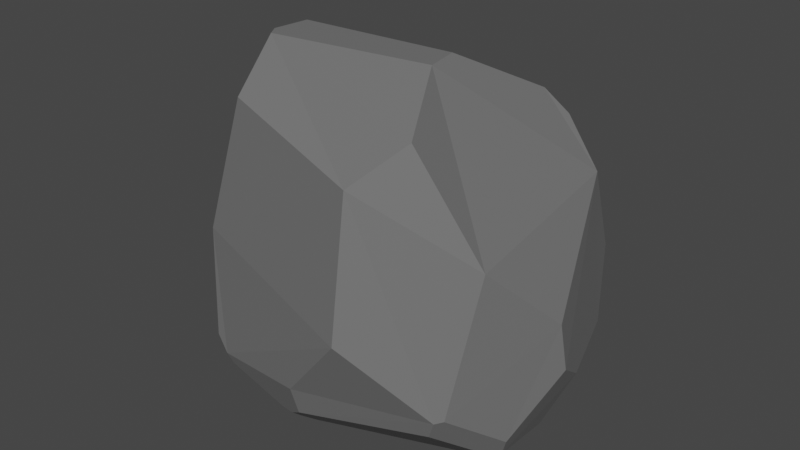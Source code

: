# Source: rock1.blend  (saved by Blender 3.4.6; exported with 4.5.12 LTS)
import bpy
from mathutils import Matrix  # noqa: F401  (used for matrix-valued properties, if any)

bpy.ops.wm.read_factory_settings(use_empty=True)
scene = bpy.context.scene
scene.name = 'Scene'

# ---- materials (node trees are filled in below, after node groups)
mat_material_003 = bpy.data.materials.new('Material.003')
mat_material_003.use_transparent_shadow = False

# ---- material node trees
mat_material_003.use_nodes = True; mat_material_003.node_tree.nodes.clear()
_N = mat_material_003.node_tree.nodes; _L = mat_material_003.node_tree.links
n0 = _N.new('ShaderNodeBsdfPrincipled'); n0.name = 'Principled BSDF'; n0.location = (10, 300)
n0.distribution = 'GGX'
n0.subsurface_method = 'RANDOM_WALK_SKIN'
n0.inputs[0].default_value = (0.1651, 0.1651, 0.1651, 1.0)
n0.inputs[3].default_value = 1.45
n0.inputs[27].default_value = (0.0, 0.0, 0.0, 1.0)
n0.inputs[28].default_value = 1.0
n1 = _N.new('ShaderNodeOutputMaterial'); n1.name = 'Material Output'; n1.location = (300, 300)
_L.new(n0.outputs[0], n1.inputs[0])
n1.is_active_output = True

# ---- world
world_world = bpy.data.worlds.new('World'); scene.world = world_world
world_world.use_nodes = True; world_world.node_tree.nodes.clear()
_N = world_world.node_tree.nodes; _L = world_world.node_tree.links
n0 = _N.new('ShaderNodeOutputWorld'); n0.name = 'World Output'; n0.location = (300, 300)
n1 = _N.new('ShaderNodeBackground'); n1.name = 'Background'; n1.location = (10, 300)
n1.inputs[0].default_value = (0.05088, 0.05088, 0.05088, 1.0)
_L.new(n1.outputs[0], n0.inputs[0])
n0.is_active_output = True
world_world.color = (0.05088, 0.05088, 0.05088)
world_world.use_sun_shadow = False
world_world.sun_shadow_jitter_overblur = 0.0

# ---- meshes
me_sphere = bpy.data.meshes.new('Sphere')
me_sphere.from_pydata([(0.602, 0.5156, 0.4095), (0.5545, -0.5403, 0.5041), (0.3819, -0.7379, 0.4136), (-0.4095, -0.5367, 0.4793), (-0.8614, 0.07863, 0.4147), (-0.9563, 0.05269, 0.2701), (-0.8927, 0.1606, -0.197), (-0.9183, 0.3295, -0.1064), (-0.4934, 0.7668, 0.1528), (-0.6719, 0.717, -0.1683), (0.5363, 0.8285, 0.07776), (0.2869, 0.9168, -0.03123), (0.7601, 0.5317, 0.2854), (0.7489, 0.6946, 0.06182), (0.8175, 0.5598, -0.1098), (0.8128, -0.3917, 0.2294), (0.9659, -0.03321, 0.05345), (0.9375, 0.1789, -0.1348), (0.978, 0.01151, -0.07226), (0.3791, -0.829, 0.07281), (0.7207, -0.5175, -0.1217), (0.8442, -0.2254, -0.2327), (0.6872, -0.5479, -0.1273), (-0.4726, -0.6606, -0.1663), (0.05394, -0.7619, -0.1222), (-0.5543, 0.7364, -0.26), (0.1606, 0.8833, -0.2128), (0.5736, 0.5743, -0.3134), (0.8165, 0.08814, -0.282), (0.807, -0.2, -0.2834), (0.3005, 0.471, -0.3589), (0.5407, 0.5899, -0.3184), (-0.7428, 0.2035, -0.3053), (-0.4484, 0.4694, -0.3594), (-0.5511, 0.534, -0.3337), (-0.7347, 0.1929, -0.3075), (0.5147, 0.436, 0.4731), (-0.4419, -0.649, -0.1918), (-0.493, -0.3484, -0.2698), (-0.09764, -0.6736, -0.2286), (0.7767, -0.2264, -0.2893), (0.6462, -0.5263, -0.1776), (0.04793, -0.7099, -0.2029), (-0.02261, -0.685, -0.2269), (-0.01911, -0.6316, -0.2504), (0.2984, 0.3042, -0.3624), (-0.4484, 0.459, -0.3599), (-0.6377, 0.1873, -0.3296), (-0.4582, -0.3029, -0.287), (0.01591, -0.5681, -0.2727), (0.6158, -0.2244, -0.3193), (-0.5136, -0.2237, 0.5748), (-0.5491, -0.1663, 0.5755), (0.3967, -0.221, 0.5996), (-0.5007, -0.005948, 0.5815), (0.3778, -0.06229, 0.6036), (-0.6848, 0.2662, 0.4608), (-0.5457, 0.5124, 0.3787), (-0.554, 0.198, 0.5271), (-0.3685, 0.4129, 0.4719), (-0.5778, -0.5951, 0.144), (-0.886, -0.2225, -0.06736), (-0.9096, -0.1908, 0.07367), (-0.5407, -0.6459, -0.1288)], [], [(53, 51, 3, 2, 1), (12, 13, 10, 0), (17, 14, 13, 12, 16, 18), (18, 16, 15, 20, 21), (19, 22, 20, 15, 1, 2), (11, 26, 25, 9, 8), (41, 40, 29, 21, 20, 22), (21, 29, 28, 17, 18), (14, 27, 31, 26, 11, 10, 13), (17, 28, 27, 14), (30, 33, 34, 25, 26, 31), (9, 25, 34, 32, 6, 7), (56, 58, 59, 57), (55, 54, 52, 51, 53), (41, 22, 19, 24, 42), (43, 39, 44), (49, 48, 47, 46, 45, 50), (42, 24, 23, 37, 39, 43), (49, 50, 40, 41, 42, 43, 44), (38, 48, 49, 44, 39, 37), (35, 47, 48, 38), (32, 34, 33, 46, 47, 35), (33, 30, 45, 46), (27, 28, 29, 40, 50, 45, 30, 31), (1, 15, 16, 12, 0, 36, 55, 53), (62, 60, 3, 51, 52, 4, 5), (36, 59, 58, 54, 55), (36, 0, 10, 11, 8, 57, 59), (5, 4, 56, 57, 8, 9, 7), (52, 54, 58, 56, 4), (61, 63, 60, 62), (7, 6, 61, 62, 5), (6, 32, 35, 38, 37, 23, 63, 61), (3, 60, 63, 23, 24, 19, 2)])
_uv = me_sphere.uv_layers.new(name='UVMap')
_uv.uv.foreach_set('vector', [0.3565, 0.7181, 0.1106, 0.7157, 0.1578, 0.6487, 0.3219, 0.6075, 0.3622, 0.647, 0.5993, 0.5673, 0.6142, 0.4914, 0.656, 0.4976, 0.6248, 0.6302, 0.521, 0.4263, 0.5895, 0.4338, 0.6142, 0.4914, 0.5993, 0.5673, 0.4887, 0.4889, 0.492, 0.4472, 0.492, 0.4472, 0.4887, 0.4889, 0.4155, 0.5472, 0.3837, 0.4239, 0.4359, 0.3859, 0.3135, 0.4939, 0.3759, 0.4216, 0.3837, 0.4239, 0.4155, 0.5472, 0.3622, 0.647, 0.3219, 0.6075, 0.7042, 0.4613, 0.7236, 0.3917, 0.8527, 0.3703, 0.8754, 0.4083, 0.8448, 0.5247, 0.3715, 0.403, 0.4303, 0.3642, 0.4384, 0.3666, 0.4359, 0.3859, 0.3837, 0.4239, 0.3759, 0.4216, 0.4359, 0.3859, 0.4384, 0.3666, 0.5024, 0.3671, 0.521, 0.4263, 0.492, 0.4472, 0.5895, 0.4338, 0.6241, 0.3497, 0.6307, 0.3472, 0.7236, 0.3917, 0.7042, 0.4613, 0.656, 0.4976, 0.6142, 0.4914, 0.521, 0.4263, 0.5024, 0.3671, 0.6241, 0.3497, 0.5895, 0.4338, 0.6519, 0.3288, 0.7831, 0.3288, 0.8134, 0.3389, 0.8527, 0.3703, 0.7236, 0.3917, 0.6307, 0.3472, 0.8754, 0.4083, 0.8527, 0.3703, 0.8134, 0.3389, 0.7759, 0.3562, 0.7729, 0.4021, 0.9511, 0.4347, 0.8922, 0.6629, 0.6285, 0.7005, 0.8389, 0.6758, 0.8733, 0.6333, 0.3925, 0.7269, 0.3016, 0.7242, 0.1576, 0.7177, 0.1106, 0.7157, 0.3565, 0.7181, 0.3715, 0.403, 0.3759, 0.4216, 0.3135, 0.4939, 0.258, 0.4215, 0.2602, 0.3931, 0.2479, 0.3846, 0.2339, 0.384, 0.2553, 0.3762, 0.2769, 0.3683, 0.4059, 0.3624, 0.7484, 0.3461, 0.7806, 0.3288, 0.6175, 0.3283, 0.4354, 0.3516, 0.2602, 0.3931, 0.258, 0.4215, 0.1659, 0.4065, 0.1709, 0.3972, 0.2339, 0.384, 0.2479, 0.3846, 0.2769, 0.3683, 0.4354, 0.3516, 0.4303, 0.3642, 0.3715, 0.403, 0.2602, 0.3931, 0.2479, 0.3846, 0.2553, 0.3762, 0.3795, 0.369, 0.4059, 0.3624, 0.2769, 0.3683, 0.2553, 0.3762, 0.2339, 0.384, 0.1709, 0.3972, 0.7687, 0.3554, 0.7484, 0.3461, 0.4059, 0.3624, 0.3795, 0.369, 0.7759, 0.3562, 0.8134, 0.3389, 0.7831, 0.3288, 0.7806, 0.3288, 0.7484, 0.3461, 0.7687, 0.3554, 0.7831, 0.3288, 0.6519, 0.3288, 0.6175, 0.3283, 0.7806, 0.3288, 0.6241, 0.3497, 0.5024, 0.3671, 0.4384, 0.3666, 0.4303, 0.3642, 0.4354, 0.3516, 0.6175, 0.3283, 0.6519, 0.3288, 0.6307, 0.3472, 0.3622, 0.647, 0.4155, 0.5472, 0.4887, 0.4889, 0.5993, 0.5673, 0.6248, 0.6302, 0.6339, 0.6664, 0.3925, 0.7269, 0.3565, 0.7181, 0.3868, 0.496, 0.14, 0.5223, 0.1578, 0.6487, 0.1106, 0.7157, 0.1576, 0.7177, 0.8995, 0.6255, 0.9777, 0.5624, 0.6339, 0.6664, 0.8389, 0.6758, 0.6285, 0.7005, 0.3016, 0.7242, 0.3925, 0.7269, 0.6339, 0.6664, 0.6248, 0.6302, 0.656, 0.4976, 0.7042, 0.4613, 0.8448, 0.5247, 0.8733, 0.6333, 0.8389, 0.6758, 0.9777, 0.5624, 0.8995, 0.6255, 0.8922, 0.6629, 0.8733, 0.6333, 0.8448, 0.5247, 0.8754, 0.4083, 0.9511, 0.4347, 0.1576, 0.7177, 0.3016, 0.7242, 0.6285, 0.7005, 0.8922, 0.6629, 0.8995, 0.6255, 0.2126, 0.4478, 0.1537, 0.4205, 0.14, 0.5223, 0.3868, 0.496, 0.9511, 0.4347, 0.7729, 0.4021, 0.2126, 0.4478, 0.3868, 0.496, 0.9777, 0.5624, 0.7729, 0.4021, 0.7759, 0.3562, 0.7687, 0.3554, 0.3795, 0.369, 0.1709, 0.3972, 0.1659, 0.4065, 0.1537, 0.4205, 0.2126, 0.4478, 0.1578, 0.6487, 0.14, 0.5223, 0.1537, 0.4205, 0.1659, 0.4065, 0.258, 0.4215, 0.3135, 0.4939, 0.3219, 0.6075])
me_sphere.materials.append(mat_material_003)
me_sphere.update()

# ---- objects
ob_sphere = bpy.data.objects.new('Sphere', me_sphere)

# ---- transforms, parenting, visibility, modifiers, constraints
ob_sphere.location = (0.0, 0.0, 0.0)
ob_sphere.scale = (1.0, 1.0, 1.97)

# ---- collection membership
scene.collection.objects.link(ob_sphere)

# ---- scene / render settings (as saved in the file)
scene.frame_start = 1; scene.frame_end = 250; scene.frame_set(1)
scene.render.engine = 'BLENDER_EEVEE_NEXT'
scene.cycles.sampling_pattern = 'TABULATED_SOBOL'
scene.cycles.use_light_tree = False
scene.view_settings.view_transform = 'Filmic'
bpy.context.view_layer.update()

# ---- added for rendering (the .blend has no active camera and no usable light): camera, sun
cam_auto = bpy.data.cameras.new('AutoCamera')
cam_auto.lens = 50.0
cam_auto.sensor_width = 36.0
cam_auto.clip_end = 1000.0
ob_auto_camera = bpy.data.objects.new('AutoCamera', cam_auto)
scene.collection.objects.link(ob_auto_camera)
ob_auto_camera.location = (2.99604, -3.53834, 2.62581)
ob_auto_camera.rotation_euler = (1.09748, -7.21219e-08, 0.694738)
scene.camera = ob_auto_camera
light_auto_sun = bpy.data.lights.new('AutoSun', 'SUN')
light_auto_sun.energy = 3.0
light_auto_sun.angle = 0.0523599
ob_auto_sun = bpy.data.objects.new('AutoSun', light_auto_sun)
scene.collection.objects.link(ob_auto_sun)
ob_auto_sun.rotation_euler = (0.872665, 0.174533, 0.523599)
bpy.context.view_layer.update()
